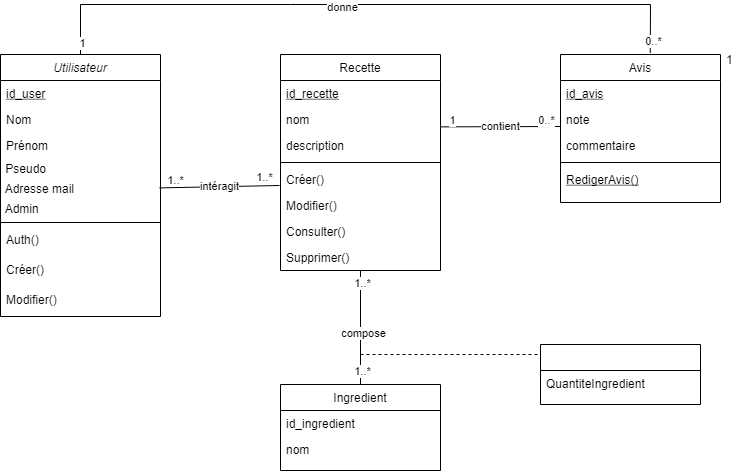

The diagram above was exported from draw.io. Its source (the exported page's mxGraphModel, read from the mxfile embedded in the PNG):
<mxGraphModel dx="898" dy="481" grid="1" gridSize="10" guides="1" tooltips="1" connect="1" arrows="1" fold="1" page="1" pageScale="1" pageWidth="827" pageHeight="1169" math="0" shadow="0">
  <root>
    <mxCell id="WIyWlLk6GJQsqaUBKTNV-0" />
    <mxCell id="WIyWlLk6GJQsqaUBKTNV-1" parent="WIyWlLk6GJQsqaUBKTNV-0" />
    <mxCell id="zkfFHV4jXpPFQw0GAbJ--0" value="Utilisateur" style="swimlane;fontStyle=2;align=center;verticalAlign=top;childLayout=stackLayout;horizontal=1;startSize=26;horizontalStack=0;resizeParent=1;resizeLast=0;collapsible=1;marginBottom=0;rounded=0;shadow=0;strokeWidth=1;" parent="WIyWlLk6GJQsqaUBKTNV-1" vertex="1">
      <mxGeometry x="90" y="130" width="160" height="262" as="geometry">
        <mxRectangle x="230" y="140" width="160" height="26" as="alternateBounds" />
      </mxGeometry>
    </mxCell>
    <mxCell id="zkfFHV4jXpPFQw0GAbJ--1" value="id_user" style="text;align=left;verticalAlign=top;spacingLeft=4;spacingRight=4;overflow=hidden;rotatable=0;points=[[0,0.5],[1,0.5]];portConstraint=eastwest;fontStyle=4" parent="zkfFHV4jXpPFQw0GAbJ--0" vertex="1">
      <mxGeometry y="26" width="160" height="26" as="geometry" />
    </mxCell>
    <mxCell id="zkfFHV4jXpPFQw0GAbJ--2" value="Nom" style="text;align=left;verticalAlign=top;spacingLeft=4;spacingRight=4;overflow=hidden;rotatable=0;points=[[0,0.5],[1,0.5]];portConstraint=eastwest;rounded=0;shadow=0;html=0;" parent="zkfFHV4jXpPFQw0GAbJ--0" vertex="1">
      <mxGeometry y="52" width="160" height="26" as="geometry" />
    </mxCell>
    <mxCell id="zkfFHV4jXpPFQw0GAbJ--3" value="Prénom&#10;&#10;" style="text;align=left;verticalAlign=top;spacingLeft=4;spacingRight=4;overflow=hidden;rotatable=0;points=[[0,0.5],[1,0.5]];portConstraint=eastwest;rounded=0;shadow=0;html=0;" parent="zkfFHV4jXpPFQw0GAbJ--0" vertex="1">
      <mxGeometry y="78" width="160" height="26" as="geometry" />
    </mxCell>
    <mxCell id="gLutXQX9_Qlr1yBkz2AF-1" value="&amp;nbsp;Pseudo" style="text;html=1;align=left;verticalAlign=middle;resizable=0;points=[];autosize=1;strokeColor=none;fillColor=none;" parent="zkfFHV4jXpPFQw0GAbJ--0" vertex="1">
      <mxGeometry y="104" width="160" height="20" as="geometry" />
    </mxCell>
    <mxCell id="gLutXQX9_Qlr1yBkz2AF-2" value="&amp;nbsp;Adresse mail" style="text;html=1;align=left;verticalAlign=middle;resizable=0;points=[];autosize=1;strokeColor=none;fillColor=none;" parent="zkfFHV4jXpPFQw0GAbJ--0" vertex="1">
      <mxGeometry y="124" width="160" height="20" as="geometry" />
    </mxCell>
    <mxCell id="gLutXQX9_Qlr1yBkz2AF-3" value="&amp;nbsp;Admin" style="text;html=1;align=left;verticalAlign=middle;resizable=0;points=[];autosize=1;strokeColor=none;fillColor=none;" parent="zkfFHV4jXpPFQw0GAbJ--0" vertex="1">
      <mxGeometry y="144" width="160" height="20" as="geometry" />
    </mxCell>
    <mxCell id="zkfFHV4jXpPFQw0GAbJ--4" value="" style="line;html=1;strokeWidth=1;align=left;verticalAlign=middle;spacingTop=-1;spacingLeft=3;spacingRight=3;rotatable=0;labelPosition=right;points=[];portConstraint=eastwest;" parent="zkfFHV4jXpPFQw0GAbJ--0" vertex="1">
      <mxGeometry y="164" width="160" height="8" as="geometry" />
    </mxCell>
    <mxCell id="zkfFHV4jXpPFQw0GAbJ--5" value="Auth()" style="text;align=left;verticalAlign=top;spacingLeft=4;spacingRight=4;overflow=hidden;rotatable=0;points=[[0,0.5],[1,0.5]];portConstraint=eastwest;" parent="zkfFHV4jXpPFQw0GAbJ--0" vertex="1">
      <mxGeometry y="172" width="160" height="30" as="geometry" />
    </mxCell>
    <mxCell id="XHxeaJAMgjbkVfimJwK8-0" value="Créer()" style="text;align=left;verticalAlign=top;spacingLeft=4;spacingRight=4;overflow=hidden;rotatable=0;points=[[0,0.5],[1,0.5]];portConstraint=eastwest;" vertex="1" parent="zkfFHV4jXpPFQw0GAbJ--0">
      <mxGeometry y="202" width="160" height="30" as="geometry" />
    </mxCell>
    <mxCell id="XHxeaJAMgjbkVfimJwK8-1" value="Modifier()&#10;" style="text;align=left;verticalAlign=top;spacingLeft=4;spacingRight=4;overflow=hidden;rotatable=0;points=[[0,0.5],[1,0.5]];portConstraint=eastwest;" vertex="1" parent="zkfFHV4jXpPFQw0GAbJ--0">
      <mxGeometry y="232" width="160" height="30" as="geometry" />
    </mxCell>
    <mxCell id="zkfFHV4jXpPFQw0GAbJ--6" value="Avis" style="swimlane;fontStyle=0;align=center;verticalAlign=top;childLayout=stackLayout;horizontal=1;startSize=26;horizontalStack=0;resizeParent=1;resizeLast=0;collapsible=1;marginBottom=0;rounded=0;shadow=0;strokeWidth=1;" parent="WIyWlLk6GJQsqaUBKTNV-1" vertex="1">
      <mxGeometry x="650" y="130" width="160" height="148" as="geometry">
        <mxRectangle x="130" y="380" width="160" height="26" as="alternateBounds" />
      </mxGeometry>
    </mxCell>
    <mxCell id="zkfFHV4jXpPFQw0GAbJ--7" value="id_avis" style="text;align=left;verticalAlign=top;spacingLeft=4;spacingRight=4;overflow=hidden;rotatable=0;points=[[0,0.5],[1,0.5]];portConstraint=eastwest;fontStyle=4" parent="zkfFHV4jXpPFQw0GAbJ--6" vertex="1">
      <mxGeometry y="26" width="160" height="26" as="geometry" />
    </mxCell>
    <mxCell id="zkfFHV4jXpPFQw0GAbJ--8" value="note" style="text;align=left;verticalAlign=top;spacingLeft=4;spacingRight=4;overflow=hidden;rotatable=0;points=[[0,0.5],[1,0.5]];portConstraint=eastwest;rounded=0;shadow=0;html=0;" parent="zkfFHV4jXpPFQw0GAbJ--6" vertex="1">
      <mxGeometry y="52" width="160" height="26" as="geometry" />
    </mxCell>
    <mxCell id="zkfFHV4jXpPFQw0GAbJ--11" value="commentaire" style="text;align=left;verticalAlign=top;spacingLeft=4;spacingRight=4;overflow=hidden;rotatable=0;points=[[0,0.5],[1,0.5]];portConstraint=eastwest;" parent="zkfFHV4jXpPFQw0GAbJ--6" vertex="1">
      <mxGeometry y="78" width="160" height="26" as="geometry" />
    </mxCell>
    <mxCell id="zkfFHV4jXpPFQw0GAbJ--9" value="" style="line;html=1;strokeWidth=1;align=left;verticalAlign=middle;spacingTop=-1;spacingLeft=3;spacingRight=3;rotatable=0;labelPosition=right;points=[];portConstraint=eastwest;" parent="zkfFHV4jXpPFQw0GAbJ--6" vertex="1">
      <mxGeometry y="104" width="160" height="8" as="geometry" />
    </mxCell>
    <mxCell id="zkfFHV4jXpPFQw0GAbJ--10" value="RedigerAvis()" style="text;align=left;verticalAlign=top;spacingLeft=4;spacingRight=4;overflow=hidden;rotatable=0;points=[[0,0.5],[1,0.5]];portConstraint=eastwest;fontStyle=4" parent="zkfFHV4jXpPFQw0GAbJ--6" vertex="1">
      <mxGeometry y="112" width="160" height="26" as="geometry" />
    </mxCell>
    <mxCell id="zkfFHV4jXpPFQw0GAbJ--13" value="Ingredient" style="swimlane;fontStyle=0;align=center;verticalAlign=top;childLayout=stackLayout;horizontal=1;startSize=26;horizontalStack=0;resizeParent=1;resizeLast=0;collapsible=1;marginBottom=0;rounded=0;shadow=0;strokeWidth=1;" parent="WIyWlLk6GJQsqaUBKTNV-1" vertex="1">
      <mxGeometry x="370" y="460" width="160" height="86" as="geometry">
        <mxRectangle x="340" y="380" width="170" height="26" as="alternateBounds" />
      </mxGeometry>
    </mxCell>
    <mxCell id="zkfFHV4jXpPFQw0GAbJ--14" value="id_ingredient" style="text;align=left;verticalAlign=top;spacingLeft=4;spacingRight=4;overflow=hidden;rotatable=0;points=[[0,0.5],[1,0.5]];portConstraint=eastwest;" parent="zkfFHV4jXpPFQw0GAbJ--13" vertex="1">
      <mxGeometry y="26" width="160" height="26" as="geometry" />
    </mxCell>
    <mxCell id="XHxeaJAMgjbkVfimJwK8-19" value="nom" style="text;align=left;verticalAlign=top;spacingLeft=4;spacingRight=4;overflow=hidden;rotatable=0;points=[[0,0.5],[1,0.5]];portConstraint=eastwest;" vertex="1" parent="zkfFHV4jXpPFQw0GAbJ--13">
      <mxGeometry y="52" width="160" height="26" as="geometry" />
    </mxCell>
    <mxCell id="zkfFHV4jXpPFQw0GAbJ--17" value="Recette" style="swimlane;fontStyle=0;align=center;verticalAlign=top;childLayout=stackLayout;horizontal=1;startSize=26;horizontalStack=0;resizeParent=1;resizeLast=0;collapsible=1;marginBottom=0;rounded=0;shadow=0;strokeWidth=1;" parent="WIyWlLk6GJQsqaUBKTNV-1" vertex="1">
      <mxGeometry x="370" y="130" width="160" height="216" as="geometry">
        <mxRectangle x="550" y="140" width="160" height="26" as="alternateBounds" />
      </mxGeometry>
    </mxCell>
    <mxCell id="zkfFHV4jXpPFQw0GAbJ--18" value="id_recette" style="text;align=left;verticalAlign=top;spacingLeft=4;spacingRight=4;overflow=hidden;rotatable=0;points=[[0,0.5],[1,0.5]];portConstraint=eastwest;fontStyle=4" parent="zkfFHV4jXpPFQw0GAbJ--17" vertex="1">
      <mxGeometry y="26" width="160" height="26" as="geometry" />
    </mxCell>
    <mxCell id="zkfFHV4jXpPFQw0GAbJ--19" value="nom" style="text;align=left;verticalAlign=top;spacingLeft=4;spacingRight=4;overflow=hidden;rotatable=0;points=[[0,0.5],[1,0.5]];portConstraint=eastwest;rounded=0;shadow=0;html=0;" parent="zkfFHV4jXpPFQw0GAbJ--17" vertex="1">
      <mxGeometry y="52" width="160" height="26" as="geometry" />
    </mxCell>
    <mxCell id="zkfFHV4jXpPFQw0GAbJ--20" value="description" style="text;align=left;verticalAlign=top;spacingLeft=4;spacingRight=4;overflow=hidden;rotatable=0;points=[[0,0.5],[1,0.5]];portConstraint=eastwest;rounded=0;shadow=0;html=0;" parent="zkfFHV4jXpPFQw0GAbJ--17" vertex="1">
      <mxGeometry y="78" width="160" height="26" as="geometry" />
    </mxCell>
    <mxCell id="zkfFHV4jXpPFQw0GAbJ--23" value="" style="line;html=1;strokeWidth=1;align=left;verticalAlign=middle;spacingTop=-1;spacingLeft=3;spacingRight=3;rotatable=0;labelPosition=right;points=[];portConstraint=eastwest;" parent="zkfFHV4jXpPFQw0GAbJ--17" vertex="1">
      <mxGeometry y="104" width="160" height="8" as="geometry" />
    </mxCell>
    <mxCell id="zkfFHV4jXpPFQw0GAbJ--24" value="Créer()" style="text;align=left;verticalAlign=top;spacingLeft=4;spacingRight=4;overflow=hidden;rotatable=0;points=[[0,0.5],[1,0.5]];portConstraint=eastwest;" parent="zkfFHV4jXpPFQw0GAbJ--17" vertex="1">
      <mxGeometry y="112" width="160" height="26" as="geometry" />
    </mxCell>
    <mxCell id="zkfFHV4jXpPFQw0GAbJ--25" value="Modifier()" style="text;align=left;verticalAlign=top;spacingLeft=4;spacingRight=4;overflow=hidden;rotatable=0;points=[[0,0.5],[1,0.5]];portConstraint=eastwest;" parent="zkfFHV4jXpPFQw0GAbJ--17" vertex="1">
      <mxGeometry y="138" width="160" height="26" as="geometry" />
    </mxCell>
    <mxCell id="XHxeaJAMgjbkVfimJwK8-3" value="Consulter()" style="text;align=left;verticalAlign=top;spacingLeft=4;spacingRight=4;overflow=hidden;rotatable=0;points=[[0,0.5],[1,0.5]];portConstraint=eastwest;" vertex="1" parent="zkfFHV4jXpPFQw0GAbJ--17">
      <mxGeometry y="164" width="160" height="26" as="geometry" />
    </mxCell>
    <mxCell id="XHxeaJAMgjbkVfimJwK8-2" value="Supprimer()" style="text;align=left;verticalAlign=top;spacingLeft=4;spacingRight=4;overflow=hidden;rotatable=0;points=[[0,0.5],[1,0.5]];portConstraint=eastwest;" vertex="1" parent="zkfFHV4jXpPFQw0GAbJ--17">
      <mxGeometry y="190" width="160" height="26" as="geometry" />
    </mxCell>
    <mxCell id="XHxeaJAMgjbkVfimJwK8-7" value="" style="endArrow=none;html=1;rounded=0;exitX=0.5;exitY=0;exitDx=0;exitDy=0;entryX=0.561;entryY=-0.012;entryDx=0;entryDy=0;entryPerimeter=0;" edge="1" parent="WIyWlLk6GJQsqaUBKTNV-1" source="zkfFHV4jXpPFQw0GAbJ--0" target="zkfFHV4jXpPFQw0GAbJ--6">
      <mxGeometry width="50" height="50" relative="1" as="geometry">
        <mxPoint x="290" y="380" as="sourcePoint" />
        <mxPoint x="640" y="60" as="targetPoint" />
        <Array as="points">
          <mxPoint x="170" y="80" />
          <mxPoint x="380" y="80" />
          <mxPoint x="740" y="80" />
        </Array>
      </mxGeometry>
    </mxCell>
    <mxCell id="XHxeaJAMgjbkVfimJwK8-15" value="donne" style="edgeLabel;html=1;align=center;verticalAlign=middle;resizable=0;points=[];" vertex="1" connectable="0" parent="XHxeaJAMgjbkVfimJwK8-7">
      <mxGeometry x="-0.0686" y="-2" relative="1" as="geometry">
        <mxPoint as="offset" />
      </mxGeometry>
    </mxCell>
    <mxCell id="XHxeaJAMgjbkVfimJwK8-16" value="1" style="edgeLabel;html=1;align=center;verticalAlign=middle;resizable=0;points=[];" vertex="1" connectable="0" parent="XHxeaJAMgjbkVfimJwK8-7">
      <mxGeometry x="-0.963" y="-1" relative="1" as="geometry">
        <mxPoint as="offset" />
      </mxGeometry>
    </mxCell>
    <mxCell id="XHxeaJAMgjbkVfimJwK8-17" value="0..*" style="edgeLabel;html=1;align=center;verticalAlign=middle;resizable=0;points=[];" vertex="1" connectable="0" parent="XHxeaJAMgjbkVfimJwK8-7">
      <mxGeometry x="0.9623" y="3" relative="1" as="geometry">
        <mxPoint as="offset" />
      </mxGeometry>
    </mxCell>
    <mxCell id="XHxeaJAMgjbkVfimJwK8-8" value="intéragit" style="endArrow=none;html=1;rounded=0;entryX=0;entryY=0.5;entryDx=0;entryDy=0;" edge="1" parent="WIyWlLk6GJQsqaUBKTNV-1">
      <mxGeometry width="50" height="50" relative="1" as="geometry">
        <mxPoint x="249" y="263.4" as="sourcePoint" />
        <mxPoint x="369" y="261" as="targetPoint" />
      </mxGeometry>
    </mxCell>
    <mxCell id="XHxeaJAMgjbkVfimJwK8-9" value="1..*" style="edgeLabel;html=1;align=center;verticalAlign=middle;resizable=0;points=[];" vertex="1" connectable="0" parent="XHxeaJAMgjbkVfimJwK8-8">
      <mxGeometry x="-0.7853" y="-1" relative="1" as="geometry">
        <mxPoint x="2" y="-9" as="offset" />
      </mxGeometry>
    </mxCell>
    <mxCell id="XHxeaJAMgjbkVfimJwK8-10" value="1..*" style="edgeLabel;html=1;align=center;verticalAlign=middle;resizable=0;points=[];" vertex="1" connectable="0" parent="WIyWlLk6GJQsqaUBKTNV-1">
      <mxGeometry x="274.01739678093963" y="266.9998520443852" as="geometry">
        <mxPoint x="79" y="-14" as="offset" />
      </mxGeometry>
    </mxCell>
    <mxCell id="XHxeaJAMgjbkVfimJwK8-11" value="1" style="resizable=0;align=left;verticalAlign=bottom;labelBackgroundColor=none;fontSize=12;" connectable="0" vertex="1" parent="WIyWlLk6GJQsqaUBKTNV-1">
      <mxGeometry x="541" y="200" as="geometry">
        <mxPoint x="273" y="-56" as="offset" />
      </mxGeometry>
    </mxCell>
    <mxCell id="XHxeaJAMgjbkVfimJwK8-12" value="contient" style="endArrow=none;html=1;rounded=0;exitX=1.002;exitY=0.783;exitDx=0;exitDy=0;exitPerimeter=0;" edge="1" parent="WIyWlLk6GJQsqaUBKTNV-1" source="zkfFHV4jXpPFQw0GAbJ--19">
      <mxGeometry width="50" height="50" relative="1" as="geometry">
        <mxPoint x="530" y="211.39999999999998" as="sourcePoint" />
        <mxPoint x="650" y="202" as="targetPoint" />
      </mxGeometry>
    </mxCell>
    <mxCell id="XHxeaJAMgjbkVfimJwK8-13" value="1" style="edgeLabel;html=1;align=center;verticalAlign=middle;resizable=0;points=[];" vertex="1" connectable="0" parent="XHxeaJAMgjbkVfimJwK8-12">
      <mxGeometry x="-0.7853" y="-1" relative="1" as="geometry">
        <mxPoint x="-2" y="-8" as="offset" />
      </mxGeometry>
    </mxCell>
    <mxCell id="XHxeaJAMgjbkVfimJwK8-14" value="0..*" style="edgeLabel;html=1;align=center;verticalAlign=middle;resizable=0;points=[];" vertex="1" connectable="0" parent="WIyWlLk6GJQsqaUBKTNV-1">
      <mxGeometry x="556.0173967809396" y="209.9998520443852" as="geometry">
        <mxPoint x="79" y="-14" as="offset" />
      </mxGeometry>
    </mxCell>
    <mxCell id="XHxeaJAMgjbkVfimJwK8-18" value="" style="endArrow=none;html=1;rounded=0;exitX=0.5;exitY=0;exitDx=0;exitDy=0;" edge="1" parent="WIyWlLk6GJQsqaUBKTNV-1" source="zkfFHV4jXpPFQw0GAbJ--13">
      <mxGeometry width="50" height="50" relative="1" as="geometry">
        <mxPoint x="430" y="450" as="sourcePoint" />
        <mxPoint x="450" y="346" as="targetPoint" />
      </mxGeometry>
    </mxCell>
    <mxCell id="XHxeaJAMgjbkVfimJwK8-20" value="compose" style="edgeLabel;html=1;align=center;verticalAlign=middle;resizable=0;points=[];" vertex="1" connectable="0" parent="XHxeaJAMgjbkVfimJwK8-18">
      <mxGeometry x="-0.3456" relative="1" as="geometry">
        <mxPoint x="2" y="-15" as="offset" />
      </mxGeometry>
    </mxCell>
    <mxCell id="XHxeaJAMgjbkVfimJwK8-21" value="1..*" style="edgeLabel;html=1;align=center;verticalAlign=middle;resizable=0;points=[];" vertex="1" connectable="0" parent="XHxeaJAMgjbkVfimJwK8-18">
      <mxGeometry x="-0.763" y="-1" relative="1" as="geometry">
        <mxPoint as="offset" />
      </mxGeometry>
    </mxCell>
    <mxCell id="XHxeaJAMgjbkVfimJwK8-22" value="1..*" style="edgeLabel;html=1;align=center;verticalAlign=middle;resizable=0;points=[];" vertex="1" connectable="0" parent="XHxeaJAMgjbkVfimJwK8-18">
      <mxGeometry x="0.7825" y="-1" relative="1" as="geometry">
        <mxPoint as="offset" />
      </mxGeometry>
    </mxCell>
    <mxCell id="XHxeaJAMgjbkVfimJwK8-24" value="" style="endArrow=none;dashed=1;html=1;rounded=0;" edge="1" parent="WIyWlLk6GJQsqaUBKTNV-1">
      <mxGeometry width="50" height="50" relative="1" as="geometry">
        <mxPoint x="450" y="430" as="sourcePoint" />
        <mxPoint x="630" y="430" as="targetPoint" />
      </mxGeometry>
    </mxCell>
    <mxCell id="XHxeaJAMgjbkVfimJwK8-25" value="" style="swimlane;fontStyle=0;align=center;verticalAlign=top;childLayout=stackLayout;horizontal=1;startSize=26;horizontalStack=0;resizeParent=1;resizeLast=0;collapsible=1;marginBottom=0;rounded=0;shadow=0;strokeWidth=1;" vertex="1" parent="WIyWlLk6GJQsqaUBKTNV-1">
      <mxGeometry x="630" y="420" width="160" height="60" as="geometry">
        <mxRectangle x="340" y="380" width="170" height="26" as="alternateBounds" />
      </mxGeometry>
    </mxCell>
    <mxCell id="XHxeaJAMgjbkVfimJwK8-26" value="QuantiteIngredient" style="text;align=left;verticalAlign=top;spacingLeft=4;spacingRight=4;overflow=hidden;rotatable=0;points=[[0,0.5],[1,0.5]];portConstraint=eastwest;" vertex="1" parent="XHxeaJAMgjbkVfimJwK8-25">
      <mxGeometry y="26" width="160" height="26" as="geometry" />
    </mxCell>
  </root>
</mxGraphModel>